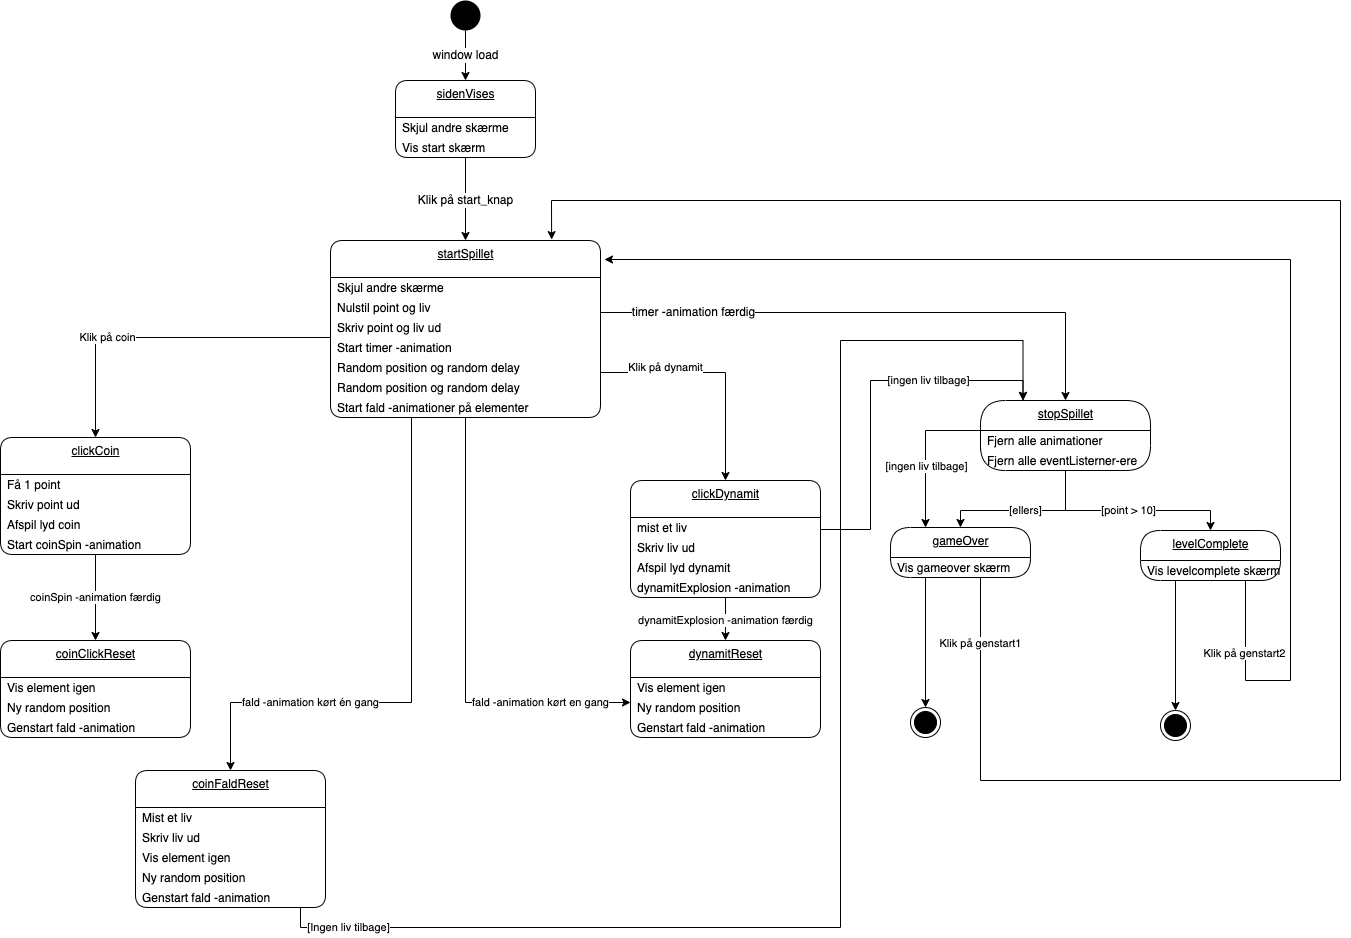

The diagram above was exported from draw.io. Its source (the exported page's mxGraphModel, read from the mxfile embedded in the PNG):
<mxGraphModel dx="1400" dy="1215" grid="1" gridSize="10" guides="1" tooltips="1" connect="1" arrows="1" fold="1" page="1" pageScale="1" pageWidth="827" pageHeight="1169" math="0" shadow="0">
  <root>
    <mxCell id="0" />
    <mxCell id="1" parent="0" />
    <mxCell id="23" value="&lt;span style=&quot;font-size: 12px&quot;&gt;window load&lt;/span&gt;" style="edgeStyle=orthogonalEdgeStyle;rounded=0;orthogonalLoop=1;jettySize=auto;html=1;exitX=0.5;exitY=1;exitDx=0;exitDy=0;entryX=0.5;entryY=0;entryDx=0;entryDy=0;" parent="1" source="2" target="63" edge="1">
      <mxGeometry relative="1" as="geometry">
        <mxPoint x="260" y="80" as="targetPoint" />
      </mxGeometry>
    </mxCell>
    <mxCell id="2" value="" style="ellipse;fillColor=#000000;strokeColor=none;" parent="1" vertex="1">
      <mxGeometry x="460" width="30" height="30" as="geometry" />
    </mxCell>
    <mxCell id="25" value="startSpillet" style="swimlane;fontStyle=4;align=center;verticalAlign=top;childLayout=stackLayout;horizontal=1;startSize=37;horizontalStack=0;resizeParent=1;resizeParentMax=0;resizeLast=0;collapsible=0;marginBottom=0;html=1;rounded=1;absoluteArcSize=1;arcSize=25;" parent="1" vertex="1">
      <mxGeometry x="340" y="240" width="270" height="177" as="geometry" />
    </mxCell>
    <mxCell id="26" value="Skjul andre skærme" style="fillColor=none;strokeColor=none;align=left;verticalAlign=middle;spacingLeft=5;" parent="25" vertex="1">
      <mxGeometry y="37" width="270" height="20" as="geometry" />
    </mxCell>
    <mxCell id="46" value="Nulstil point og liv" style="fillColor=none;strokeColor=none;align=left;verticalAlign=middle;spacingLeft=5;" parent="25" vertex="1">
      <mxGeometry y="57" width="270" height="20" as="geometry" />
    </mxCell>
    <mxCell id="47" value="Skriv point og liv ud" style="fillColor=none;strokeColor=none;align=left;verticalAlign=middle;spacingLeft=5;" parent="25" vertex="1">
      <mxGeometry y="77" width="270" height="20" as="geometry" />
    </mxCell>
    <mxCell id="49" value="Start timer -animation" style="fillColor=none;strokeColor=none;align=left;verticalAlign=middle;spacingLeft=5;" parent="25" vertex="1">
      <mxGeometry y="97" width="270" height="20" as="geometry" />
    </mxCell>
    <mxCell id="50" value="Random position og random delay" style="fillColor=none;strokeColor=none;align=left;verticalAlign=middle;spacingLeft=5;" parent="25" vertex="1">
      <mxGeometry y="117" width="270" height="20" as="geometry" />
    </mxCell>
    <mxCell id="51" value="Random position og random delay" style="fillColor=none;strokeColor=none;align=left;verticalAlign=middle;spacingLeft=5;" parent="25" vertex="1">
      <mxGeometry y="137" width="270" height="20" as="geometry" />
    </mxCell>
    <mxCell id="52" value="Start fald -animationer på elementer" style="fillColor=none;strokeColor=none;align=left;verticalAlign=middle;spacingLeft=5;" parent="25" vertex="1">
      <mxGeometry y="157" width="270" height="20" as="geometry" />
    </mxCell>
    <mxCell id="53" value="&lt;span style=&quot;font-size: 12px&quot;&gt;Klik på start_knap&lt;/span&gt;" style="edgeStyle=orthogonalEdgeStyle;rounded=0;orthogonalLoop=1;jettySize=auto;html=1;exitX=0.5;exitY=1;exitDx=0;exitDy=0;entryX=0.5;entryY=0;entryDx=0;entryDy=0;" parent="1" source="65" target="25" edge="1">
      <mxGeometry relative="1" as="geometry">
        <mxPoint x="260" y="157" as="sourcePoint" />
      </mxGeometry>
    </mxCell>
    <mxCell id="55" value="clickCoin" style="swimlane;fontStyle=4;align=center;verticalAlign=top;childLayout=stackLayout;horizontal=1;startSize=37;horizontalStack=0;resizeParent=1;resizeParentMax=0;resizeLast=0;collapsible=0;marginBottom=0;html=1;rounded=1;absoluteArcSize=1;arcSize=25;" parent="1" vertex="1">
      <mxGeometry x="10" y="437" width="190" height="117" as="geometry" />
    </mxCell>
    <mxCell id="56" value="Få 1 point" style="fillColor=none;strokeColor=none;align=left;verticalAlign=middle;spacingLeft=5;" parent="55" vertex="1">
      <mxGeometry y="37" width="190" height="20" as="geometry" />
    </mxCell>
    <mxCell id="57" value="Skriv point ud" style="fillColor=none;strokeColor=none;align=left;verticalAlign=middle;spacingLeft=5;" parent="55" vertex="1">
      <mxGeometry y="57" width="190" height="20" as="geometry" />
    </mxCell>
    <mxCell id="121" value="Afspil lyd coin" style="fillColor=none;strokeColor=none;align=left;verticalAlign=middle;spacingLeft=5;" parent="55" vertex="1">
      <mxGeometry y="77" width="190" height="20" as="geometry" />
    </mxCell>
    <mxCell id="58" value="Start coinSpin -animation" style="fillColor=none;strokeColor=none;align=left;verticalAlign=middle;spacingLeft=5;" parent="55" vertex="1">
      <mxGeometry y="97" width="190" height="20" as="geometry" />
    </mxCell>
    <mxCell id="63" value="sidenVises" style="swimlane;fontStyle=4;align=center;verticalAlign=top;childLayout=stackLayout;horizontal=1;startSize=37;horizontalStack=0;resizeParent=1;resizeParentMax=0;resizeLast=0;collapsible=0;marginBottom=0;html=1;rounded=1;absoluteArcSize=1;arcSize=25;" parent="1" vertex="1">
      <mxGeometry x="405" y="80" width="140" height="77" as="geometry" />
    </mxCell>
    <mxCell id="64" value="Skjul andre skærme" style="fillColor=none;strokeColor=none;align=left;verticalAlign=middle;spacingLeft=5;" parent="63" vertex="1">
      <mxGeometry y="37" width="140" height="20" as="geometry" />
    </mxCell>
    <mxCell id="65" value="Vis start skærm" style="fillColor=none;strokeColor=none;align=left;verticalAlign=middle;spacingLeft=5;" parent="63" vertex="1">
      <mxGeometry y="57" width="140" height="20" as="geometry" />
    </mxCell>
    <mxCell id="68" value="coinClickReset" style="swimlane;fontStyle=4;align=center;verticalAlign=top;childLayout=stackLayout;horizontal=1;startSize=37;horizontalStack=0;resizeParent=1;resizeParentMax=0;resizeLast=0;collapsible=0;marginBottom=0;html=1;rounded=1;absoluteArcSize=1;arcSize=25;" parent="1" vertex="1">
      <mxGeometry x="10" y="640" width="190" height="97" as="geometry" />
    </mxCell>
    <mxCell id="69" value="Vis element igen" style="fillColor=none;strokeColor=none;align=left;verticalAlign=middle;spacingLeft=5;" parent="68" vertex="1">
      <mxGeometry y="37" width="190" height="20" as="geometry" />
    </mxCell>
    <mxCell id="70" value="Ny random position" style="fillColor=none;strokeColor=none;align=left;verticalAlign=middle;spacingLeft=5;" parent="68" vertex="1">
      <mxGeometry y="57" width="190" height="20" as="geometry" />
    </mxCell>
    <mxCell id="71" value="Genstart fald -animation" style="fillColor=none;strokeColor=none;align=left;verticalAlign=middle;spacingLeft=5;" parent="68" vertex="1">
      <mxGeometry y="77" width="190" height="20" as="geometry" />
    </mxCell>
    <mxCell id="72" value="coinSpin -animation færdig" style="edgeStyle=orthogonalEdgeStyle;rounded=0;orthogonalLoop=1;jettySize=auto;html=1;exitX=0.5;exitY=1;exitDx=0;exitDy=0;entryX=0.5;entryY=0;entryDx=0;entryDy=0;" parent="1" source="58" target="68" edge="1">
      <mxGeometry relative="1" as="geometry" />
    </mxCell>
    <mxCell id="73" value="Klik på coin" style="edgeStyle=orthogonalEdgeStyle;rounded=0;orthogonalLoop=1;jettySize=auto;html=1;exitX=0;exitY=0;exitDx=0;exitDy=0;entryX=0.5;entryY=0;entryDx=0;entryDy=0;" parent="1" target="55" edge="1">
      <mxGeometry x="0.3336" relative="1" as="geometry">
        <mxPoint x="-1" as="offset" />
        <mxPoint x="340" y="337" as="sourcePoint" />
      </mxGeometry>
    </mxCell>
    <mxCell id="74" value="fald -animation kørt én gang" style="edgeStyle=orthogonalEdgeStyle;rounded=0;orthogonalLoop=1;jettySize=auto;html=1;entryX=0.5;entryY=0;entryDx=0;entryDy=0;" parent="1" source="52" target="110" edge="1">
      <mxGeometry x="0.4446" relative="1" as="geometry">
        <mxPoint x="476" y="437" as="sourcePoint" />
        <mxPoint x="271" y="770" as="targetPoint" />
        <Array as="points">
          <mxPoint x="421" y="702" />
          <mxPoint x="240" y="702" />
        </Array>
        <mxPoint x="-1" as="offset" />
      </mxGeometry>
    </mxCell>
    <mxCell id="120" value="[ingen liv tilbage]" style="edgeStyle=orthogonalEdgeStyle;rounded=0;orthogonalLoop=1;jettySize=auto;html=1;exitX=1;exitY=0.5;exitDx=0;exitDy=0;entryX=0.25;entryY=0;entryDx=0;entryDy=0;" parent="1" source="75" target="88" edge="1">
      <mxGeometry x="0.3933" relative="1" as="geometry">
        <Array as="points">
          <mxPoint x="880" y="529" />
          <mxPoint x="880" y="380" />
          <mxPoint x="1033" y="380" />
        </Array>
        <mxPoint x="1" as="offset" />
      </mxGeometry>
    </mxCell>
    <mxCell id="75" value="clickDynamit" style="swimlane;fontStyle=4;align=center;verticalAlign=top;childLayout=stackLayout;horizontal=1;startSize=37;horizontalStack=0;resizeParent=1;resizeParentMax=0;resizeLast=0;collapsible=0;marginBottom=0;html=1;rounded=1;absoluteArcSize=1;arcSize=25;" parent="1" vertex="1">
      <mxGeometry x="640" y="480" width="190" height="117" as="geometry" />
    </mxCell>
    <mxCell id="76" value="mist et liv" style="fillColor=none;strokeColor=none;align=left;verticalAlign=middle;spacingLeft=5;" parent="75" vertex="1">
      <mxGeometry y="37" width="190" height="20" as="geometry" />
    </mxCell>
    <mxCell id="77" value="Skriv liv ud" style="fillColor=none;strokeColor=none;align=left;verticalAlign=middle;spacingLeft=5;" parent="75" vertex="1">
      <mxGeometry y="57" width="190" height="20" as="geometry" />
    </mxCell>
    <mxCell id="122" value="Afspil lyd dynamit" style="fillColor=none;strokeColor=none;align=left;verticalAlign=middle;spacingLeft=5;" parent="75" vertex="1">
      <mxGeometry y="77" width="190" height="20" as="geometry" />
    </mxCell>
    <mxCell id="78" value="dynamitExplosion -animation" style="fillColor=none;strokeColor=none;align=left;verticalAlign=middle;spacingLeft=5;" parent="75" vertex="1">
      <mxGeometry y="97" width="190" height="20" as="geometry" />
    </mxCell>
    <mxCell id="79" value="dynamitReset" style="swimlane;fontStyle=4;align=center;verticalAlign=top;childLayout=stackLayout;horizontal=1;startSize=37;horizontalStack=0;resizeParent=1;resizeParentMax=0;resizeLast=0;collapsible=0;marginBottom=0;html=1;rounded=1;absoluteArcSize=1;arcSize=25;" parent="1" vertex="1">
      <mxGeometry x="640" y="640" width="190" height="97" as="geometry" />
    </mxCell>
    <mxCell id="80" value="Vis element igen" style="fillColor=none;strokeColor=none;align=left;verticalAlign=middle;spacingLeft=5;" parent="79" vertex="1">
      <mxGeometry y="37" width="190" height="20" as="geometry" />
    </mxCell>
    <mxCell id="81" value="Ny random position" style="fillColor=none;strokeColor=none;align=left;verticalAlign=middle;spacingLeft=5;" parent="79" vertex="1">
      <mxGeometry y="57" width="190" height="20" as="geometry" />
    </mxCell>
    <mxCell id="82" value="Genstart fald -animation" style="fillColor=none;strokeColor=none;align=left;verticalAlign=middle;spacingLeft=5;" parent="79" vertex="1">
      <mxGeometry y="77" width="190" height="20" as="geometry" />
    </mxCell>
    <mxCell id="83" value="dynamitExplosion -animation færdig" style="edgeStyle=orthogonalEdgeStyle;rounded=0;orthogonalLoop=1;jettySize=auto;html=1;exitX=0.5;exitY=1;exitDx=0;exitDy=0;entryX=0.5;entryY=0;entryDx=0;entryDy=0;" parent="1" source="78" target="79" edge="1">
      <mxGeometry relative="1" as="geometry" />
    </mxCell>
    <mxCell id="84" value="Klik på dynamit" style="edgeStyle=orthogonalEdgeStyle;rounded=0;orthogonalLoop=1;jettySize=auto;html=1;exitX=1;exitY=0.75;exitDx=0;exitDy=0;entryX=0.5;entryY=0;entryDx=0;entryDy=0;" parent="1" source="50" target="75" edge="1">
      <mxGeometry x="-0.4366" y="5" relative="1" as="geometry">
        <mxPoint as="offset" />
      </mxGeometry>
    </mxCell>
    <mxCell id="85" value="fald -animation kørt en gang" style="edgeStyle=orthogonalEdgeStyle;rounded=0;orthogonalLoop=1;jettySize=auto;html=1;exitX=0.5;exitY=1;exitDx=0;exitDy=0;entryX=0;entryY=0.25;entryDx=0;entryDy=0;" parent="1" source="52" edge="1">
      <mxGeometry x="0.599" relative="1" as="geometry">
        <mxPoint x="494.1700000000001" y="437.26" as="sourcePoint" />
        <mxPoint x="640" y="702" as="targetPoint" />
        <Array as="points">
          <mxPoint x="475" y="702" />
        </Array>
        <mxPoint as="offset" />
      </mxGeometry>
    </mxCell>
    <mxCell id="87" value="&lt;span style=&quot;font-size: 12px&quot;&gt;timer -animation færdig&lt;/span&gt;" style="edgeStyle=orthogonalEdgeStyle;rounded=0;orthogonalLoop=1;jettySize=auto;html=1;entryX=0.5;entryY=0;entryDx=0;entryDy=0;exitX=1;exitY=0.75;exitDx=0;exitDy=0;" parent="1" source="46" target="88" edge="1">
      <mxGeometry x="-0.6654" relative="1" as="geometry">
        <mxPoint x="740.0000000000002" y="120" as="sourcePoint" />
        <mxPoint x="765" y="87" as="targetPoint" />
        <mxPoint as="offset" />
      </mxGeometry>
    </mxCell>
    <mxCell id="88" value="stopSpillet" style="swimlane;fontStyle=4;align=center;verticalAlign=top;childLayout=stackLayout;horizontal=1;startSize=30;horizontalStack=0;resizeParent=1;resizeParentMax=0;resizeLast=0;collapsible=0;marginBottom=0;html=1;rounded=1;absoluteArcSize=1;arcSize=50;" parent="1" vertex="1">
      <mxGeometry x="990" y="400" width="170" height="70" as="geometry" />
    </mxCell>
    <mxCell id="89" value="Fjern alle animationer" style="fillColor=none;strokeColor=none;align=left;verticalAlign=middle;spacingLeft=5;" parent="88" vertex="1">
      <mxGeometry y="30" width="170" height="20" as="geometry" />
    </mxCell>
    <mxCell id="90" value="Fjern alle eventListerner-ere" style="fillColor=none;strokeColor=none;align=left;verticalAlign=middle;spacingLeft=5;" parent="88" vertex="1">
      <mxGeometry y="50" width="170" height="20" as="geometry" />
    </mxCell>
    <mxCell id="91" value="[point &amp;gt; 10]" style="edgeStyle=orthogonalEdgeStyle;rounded=0;orthogonalLoop=1;jettySize=auto;html=1;exitX=0.5;exitY=1;exitDx=0;exitDy=0;entryX=0.5;entryY=0;entryDx=0;entryDy=0;" parent="1" source="90" target="92" edge="1">
      <mxGeometry relative="1" as="geometry">
        <mxPoint x="1060" y="520" as="targetPoint" />
        <Array as="points">
          <mxPoint x="1075" y="510" />
          <mxPoint x="1220" y="510" />
        </Array>
      </mxGeometry>
    </mxCell>
    <mxCell id="92" value="levelComplete" style="swimlane;fontStyle=4;align=center;verticalAlign=top;childLayout=stackLayout;horizontal=1;startSize=30;horizontalStack=0;resizeParent=1;resizeParentMax=0;resizeLast=0;collapsible=0;marginBottom=0;html=1;rounded=1;absoluteArcSize=1;arcSize=92;" parent="1" vertex="1">
      <mxGeometry x="1150" y="530" width="140" height="50" as="geometry" />
    </mxCell>
    <mxCell id="93" value="Vis levelcomplete skærm" style="fillColor=none;strokeColor=none;align=left;verticalAlign=middle;spacingLeft=5;" parent="92" vertex="1">
      <mxGeometry y="30" width="140" height="20" as="geometry" />
    </mxCell>
    <mxCell id="94" style="edgeStyle=orthogonalEdgeStyle;rounded=0;orthogonalLoop=1;jettySize=auto;html=1;exitX=0.25;exitY=1;exitDx=0;exitDy=0;entryX=0.5;entryY=0;entryDx=0;entryDy=0;" parent="1" source="93" target="102" edge="1">
      <mxGeometry relative="1" as="geometry">
        <mxPoint x="1185" y="620" as="targetPoint" />
      </mxGeometry>
    </mxCell>
    <mxCell id="95" value="gameOver" style="swimlane;fontStyle=4;align=center;verticalAlign=top;childLayout=stackLayout;horizontal=1;startSize=30;horizontalStack=0;resizeParent=1;resizeParentMax=0;resizeLast=0;collapsible=0;marginBottom=0;html=1;rounded=1;absoluteArcSize=1;arcSize=92;" parent="1" vertex="1">
      <mxGeometry x="900" y="527" width="140" height="50" as="geometry" />
    </mxCell>
    <mxCell id="96" value="Vis gameover skærm" style="fillColor=none;strokeColor=none;align=left;verticalAlign=middle;spacingLeft=5;" parent="95" vertex="1">
      <mxGeometry y="30" width="140" height="20" as="geometry" />
    </mxCell>
    <mxCell id="98" value="[ellers]" style="edgeStyle=orthogonalEdgeStyle;rounded=0;orthogonalLoop=1;jettySize=auto;html=1;exitX=0.5;exitY=1;exitDx=0;exitDy=0;entryX=0.5;entryY=0;entryDx=0;entryDy=0;" parent="1" source="90" target="95" edge="1">
      <mxGeometry relative="1" as="geometry">
        <mxPoint x="974" y="530" as="targetPoint" />
        <Array as="points">
          <mxPoint x="1075" y="510" />
          <mxPoint x="970" y="510" />
        </Array>
      </mxGeometry>
    </mxCell>
    <mxCell id="99" style="edgeStyle=orthogonalEdgeStyle;rounded=0;orthogonalLoop=1;jettySize=auto;html=1;exitX=0;exitY=0;exitDx=0;exitDy=0;entryX=0.25;entryY=0;entryDx=0;entryDy=0;" parent="1" source="90" target="95" edge="1">
      <mxGeometry relative="1" as="geometry">
        <mxPoint x="939" y="530" as="targetPoint" />
      </mxGeometry>
    </mxCell>
    <mxCell id="100" value="[ingen liv tilbage]" style="edgeLabel;html=1;align=center;verticalAlign=middle;resizable=0;points=[];" parent="99" vertex="1" connectable="0">
      <mxGeometry x="0.2849" relative="1" as="geometry">
        <mxPoint as="offset" />
      </mxGeometry>
    </mxCell>
    <mxCell id="101" value="" style="ellipse;html=1;shape=endState;fillColor=#000000;strokeColor=#000000;" parent="1" vertex="1">
      <mxGeometry x="920" y="707" width="30" height="30" as="geometry" />
    </mxCell>
    <mxCell id="102" value="" style="ellipse;html=1;shape=endState;fillColor=#000000;strokeColor=#000000;" parent="1" vertex="1">
      <mxGeometry x="1170" y="710" width="30" height="30" as="geometry" />
    </mxCell>
    <mxCell id="103" value="Klik på genstart1" style="edgeStyle=orthogonalEdgeStyle;rounded=0;orthogonalLoop=1;jettySize=auto;html=1;exitX=0.75;exitY=1;exitDx=0;exitDy=0;entryX=0.819;entryY=-0.005;entryDx=0;entryDy=0;entryPerimeter=0;" parent="1" source="96" target="25" edge="1">
      <mxGeometry x="-0.9176" relative="1" as="geometry">
        <mxPoint x="710" y="263" as="targetPoint" />
        <Array as="points">
          <mxPoint x="990" y="577" />
          <mxPoint x="990" y="780" />
          <mxPoint x="1350" y="780" />
          <mxPoint x="1350" y="200" />
          <mxPoint x="561" y="200" />
        </Array>
        <mxPoint y="-1" as="offset" />
      </mxGeometry>
    </mxCell>
    <mxCell id="104" value="Klik på genstart2" style="edgeStyle=orthogonalEdgeStyle;rounded=0;orthogonalLoop=1;jettySize=auto;html=1;exitX=0.75;exitY=1;exitDx=0;exitDy=0;entryX=1.015;entryY=0.097;entryDx=0;entryDy=0;entryPerimeter=0;" parent="1" source="93" target="25" edge="1">
      <mxGeometry x="-0.8851" relative="1" as="geometry">
        <mxPoint x="1255" y="780" as="targetPoint" />
        <Array as="points">
          <mxPoint x="1255" y="680" />
          <mxPoint x="1300" y="680" />
          <mxPoint x="1300" y="259" />
        </Array>
        <mxPoint x="-1" as="offset" />
      </mxGeometry>
    </mxCell>
    <mxCell id="109" style="edgeStyle=orthogonalEdgeStyle;rounded=0;orthogonalLoop=1;jettySize=auto;html=1;exitX=0.25;exitY=1;exitDx=0;exitDy=0;entryX=0.5;entryY=0;entryDx=0;entryDy=0;" parent="1" source="96" target="101" edge="1">
      <mxGeometry relative="1" as="geometry" />
    </mxCell>
    <mxCell id="110" value="coinFaldReset" style="swimlane;fontStyle=4;align=center;verticalAlign=top;childLayout=stackLayout;horizontal=1;startSize=37;horizontalStack=0;resizeParent=1;resizeParentMax=0;resizeLast=0;collapsible=0;marginBottom=0;html=1;rounded=1;absoluteArcSize=1;arcSize=25;" parent="1" vertex="1">
      <mxGeometry x="145" y="770" width="190" height="137" as="geometry" />
    </mxCell>
    <mxCell id="118" value="Mist et liv" style="fillColor=none;strokeColor=none;align=left;verticalAlign=middle;spacingLeft=5;" parent="110" vertex="1">
      <mxGeometry y="37" width="190" height="20" as="geometry" />
    </mxCell>
    <mxCell id="112" value="Skriv liv ud" style="fillColor=none;strokeColor=none;align=left;verticalAlign=middle;spacingLeft=5;" parent="110" vertex="1">
      <mxGeometry y="57" width="190" height="20" as="geometry" />
    </mxCell>
    <mxCell id="111" value="Vis element igen" style="fillColor=none;strokeColor=none;align=left;verticalAlign=middle;spacingLeft=5;" parent="110" vertex="1">
      <mxGeometry y="77" width="190" height="20" as="geometry" />
    </mxCell>
    <mxCell id="116" value="Ny random position" style="fillColor=none;strokeColor=none;align=left;verticalAlign=middle;spacingLeft=5;" parent="110" vertex="1">
      <mxGeometry y="97" width="190" height="20" as="geometry" />
    </mxCell>
    <mxCell id="113" value="Genstart fald -animation" style="fillColor=none;strokeColor=none;align=left;verticalAlign=middle;spacingLeft=5;" parent="110" vertex="1">
      <mxGeometry y="117" width="190" height="20" as="geometry" />
    </mxCell>
    <mxCell id="119" value="[Ingen liv tilbage]" style="edgeStyle=orthogonalEdgeStyle;rounded=0;orthogonalLoop=1;jettySize=auto;html=1;exitX=0.5;exitY=1;exitDx=0;exitDy=0;entryX=0.25;entryY=0;entryDx=0;entryDy=0;" parent="1" source="113" target="88" edge="1">
      <mxGeometry x="-0.8129" relative="1" as="geometry">
        <mxPoint x="870" y="870" as="targetPoint" />
        <Array as="points">
          <mxPoint x="310" y="927" />
          <mxPoint x="850" y="927" />
          <mxPoint x="850" y="340" />
          <mxPoint x="1033" y="340" />
        </Array>
        <mxPoint as="offset" />
      </mxGeometry>
    </mxCell>
  </root>
</mxGraphModel>